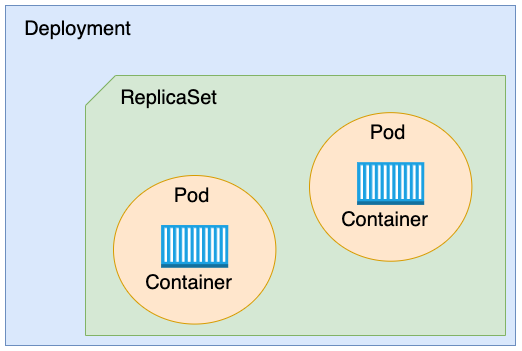

The diagram above was exported from draw.io. Its source (the exported page's mxGraphModel, read from the mxfile embedded in the PNG):
<mxGraphModel dx="988" dy="637" grid="1" gridSize="10" guides="1" tooltips="1" connect="1" arrows="1" fold="1" page="1" pageScale="1" pageWidth="850" pageHeight="1100" math="0" shadow="0">
  <root>
    <mxCell id="0" />
    <mxCell id="1" parent="0" />
    <mxCell id="2" value="" style="group" vertex="1" connectable="0" parent="1">
      <mxGeometry x="40" y="1420" width="510" height="340" as="geometry" />
    </mxCell>
    <mxCell id="3" value="" style="rounded=0;whiteSpace=wrap;html=1;fontSize=12;fillColor=#dae8fc;strokeColor=#6c8ebf;" vertex="1" parent="2">
      <mxGeometry width="510.00000000000006" height="340" as="geometry" />
    </mxCell>
    <mxCell id="4" value="&lt;font style=&quot;font-size: 20px&quot;&gt;Deployment&lt;/font&gt;" style="text;html=1;align=center;verticalAlign=middle;resizable=0;points=[];autosize=1;strokeColor=none;fillColor=none;fontSize=12;" vertex="1" parent="2">
      <mxGeometry x="11.860465116279071" y="12.592592592592593" width="120" height="20" as="geometry" />
    </mxCell>
    <mxCell id="5" value="" style="group" vertex="1" connectable="0" parent="2">
      <mxGeometry x="80" y="70" width="420" height="260" as="geometry" />
    </mxCell>
    <mxCell id="6" value="" style="shape=card;whiteSpace=wrap;html=1;fontSize=12;fillColor=#d5e8d4;strokeColor=#82b366;" vertex="1" parent="5">
      <mxGeometry width="419.99999999999994" height="260" as="geometry" />
    </mxCell>
    <mxCell id="7" value="&lt;font style=&quot;font-size: 20px&quot;&gt;ReplicaSet&lt;/font&gt;" style="text;html=1;align=center;verticalAlign=middle;resizable=0;points=[];autosize=1;strokeColor=none;fillColor=none;fontSize=12;" vertex="1" parent="5">
      <mxGeometry x="27.999999999999996" y="12.38095238095238" width="110" height="20" as="geometry" />
    </mxCell>
    <mxCell id="8" value="" style="group" vertex="1" connectable="0" parent="5">
      <mxGeometry x="28" y="99.99571428571429" width="162.39999999999998" height="148.57142857142856" as="geometry" />
    </mxCell>
    <mxCell id="9" value="" style="ellipse;whiteSpace=wrap;html=1;fontSize=20;fillColor=#ffe6cc;strokeColor=#d79b00;" vertex="1" parent="8">
      <mxGeometry width="162.39999999999998" height="148.57142857142856" as="geometry" />
    </mxCell>
    <mxCell id="10" value="&lt;font style=&quot;font-size: 20px&quot;&gt;Pod&lt;/font&gt;" style="text;html=1;align=center;verticalAlign=middle;resizable=0;points=[];autosize=1;strokeColor=none;fillColor=none;fontSize=12;" vertex="1" parent="8">
      <mxGeometry x="53.199026086956515" y="9.904761904761903" width="50" height="20" as="geometry" />
    </mxCell>
    <mxCell id="11" value="" style="group" vertex="1" connectable="0" parent="8">
      <mxGeometry x="25.2" y="49.52380952380952" width="111.99999999999999" height="79.85714285714286" as="geometry" />
    </mxCell>
    <mxCell id="12" value="" style="outlineConnect=0;dashed=0;verticalLabelPosition=bottom;verticalAlign=top;align=center;html=1;shape=mxgraph.aws3.ec2_compute_container;fillColor=#1ba1e2;fontSize=20;fontColor=#ffffff;strokeColor=#006EAF;" vertex="1" parent="11">
      <mxGeometry x="22.4" width="67.19999999999999" height="42.71428571428571" as="geometry" />
    </mxCell>
    <mxCell id="13" value="Container" style="text;html=1;align=center;verticalAlign=middle;resizable=0;points=[];autosize=1;strokeColor=none;fillColor=none;fontSize=20;" vertex="1" parent="11">
      <mxGeometry y="42.71428571428571" width="100" height="30" as="geometry" />
    </mxCell>
    <mxCell id="14" value="" style="group" vertex="1" connectable="0" parent="5">
      <mxGeometry x="223.99999999999997" y="37.14285714285714" width="162.39999999999998" height="148.57142857142856" as="geometry" />
    </mxCell>
    <mxCell id="15" value="" style="ellipse;whiteSpace=wrap;html=1;fontSize=20;fillColor=#ffe6cc;strokeColor=#d79b00;" vertex="1" parent="14">
      <mxGeometry width="162.39999999999998" height="148.57142857142856" as="geometry" />
    </mxCell>
    <mxCell id="16" value="&lt;font style=&quot;font-size: 20px&quot;&gt;Pod&lt;/font&gt;" style="text;html=1;align=center;verticalAlign=middle;resizable=0;points=[];autosize=1;strokeColor=none;fillColor=none;fontSize=12;" vertex="1" parent="14">
      <mxGeometry x="53.199026086956515" y="9.904761904761903" width="50" height="20" as="geometry" />
    </mxCell>
    <mxCell id="17" value="" style="group" vertex="1" connectable="0" parent="14">
      <mxGeometry x="25.2" y="49.52380952380952" width="111.99999999999999" height="79.85714285714286" as="geometry" />
    </mxCell>
    <mxCell id="18" value="" style="outlineConnect=0;dashed=0;verticalLabelPosition=bottom;verticalAlign=top;align=center;html=1;shape=mxgraph.aws3.ec2_compute_container;fillColor=#1ba1e2;fontSize=20;fontColor=#ffffff;strokeColor=#006EAF;" vertex="1" parent="17">
      <mxGeometry x="22.4" width="67.19999999999999" height="42.71428571428571" as="geometry" />
    </mxCell>
    <mxCell id="19" value="Container" style="text;html=1;align=center;verticalAlign=middle;resizable=0;points=[];autosize=1;strokeColor=none;fillColor=none;fontSize=20;" vertex="1" parent="17">
      <mxGeometry y="42.71428571428571" width="100" height="30" as="geometry" />
    </mxCell>
  </root>
</mxGraphModel>